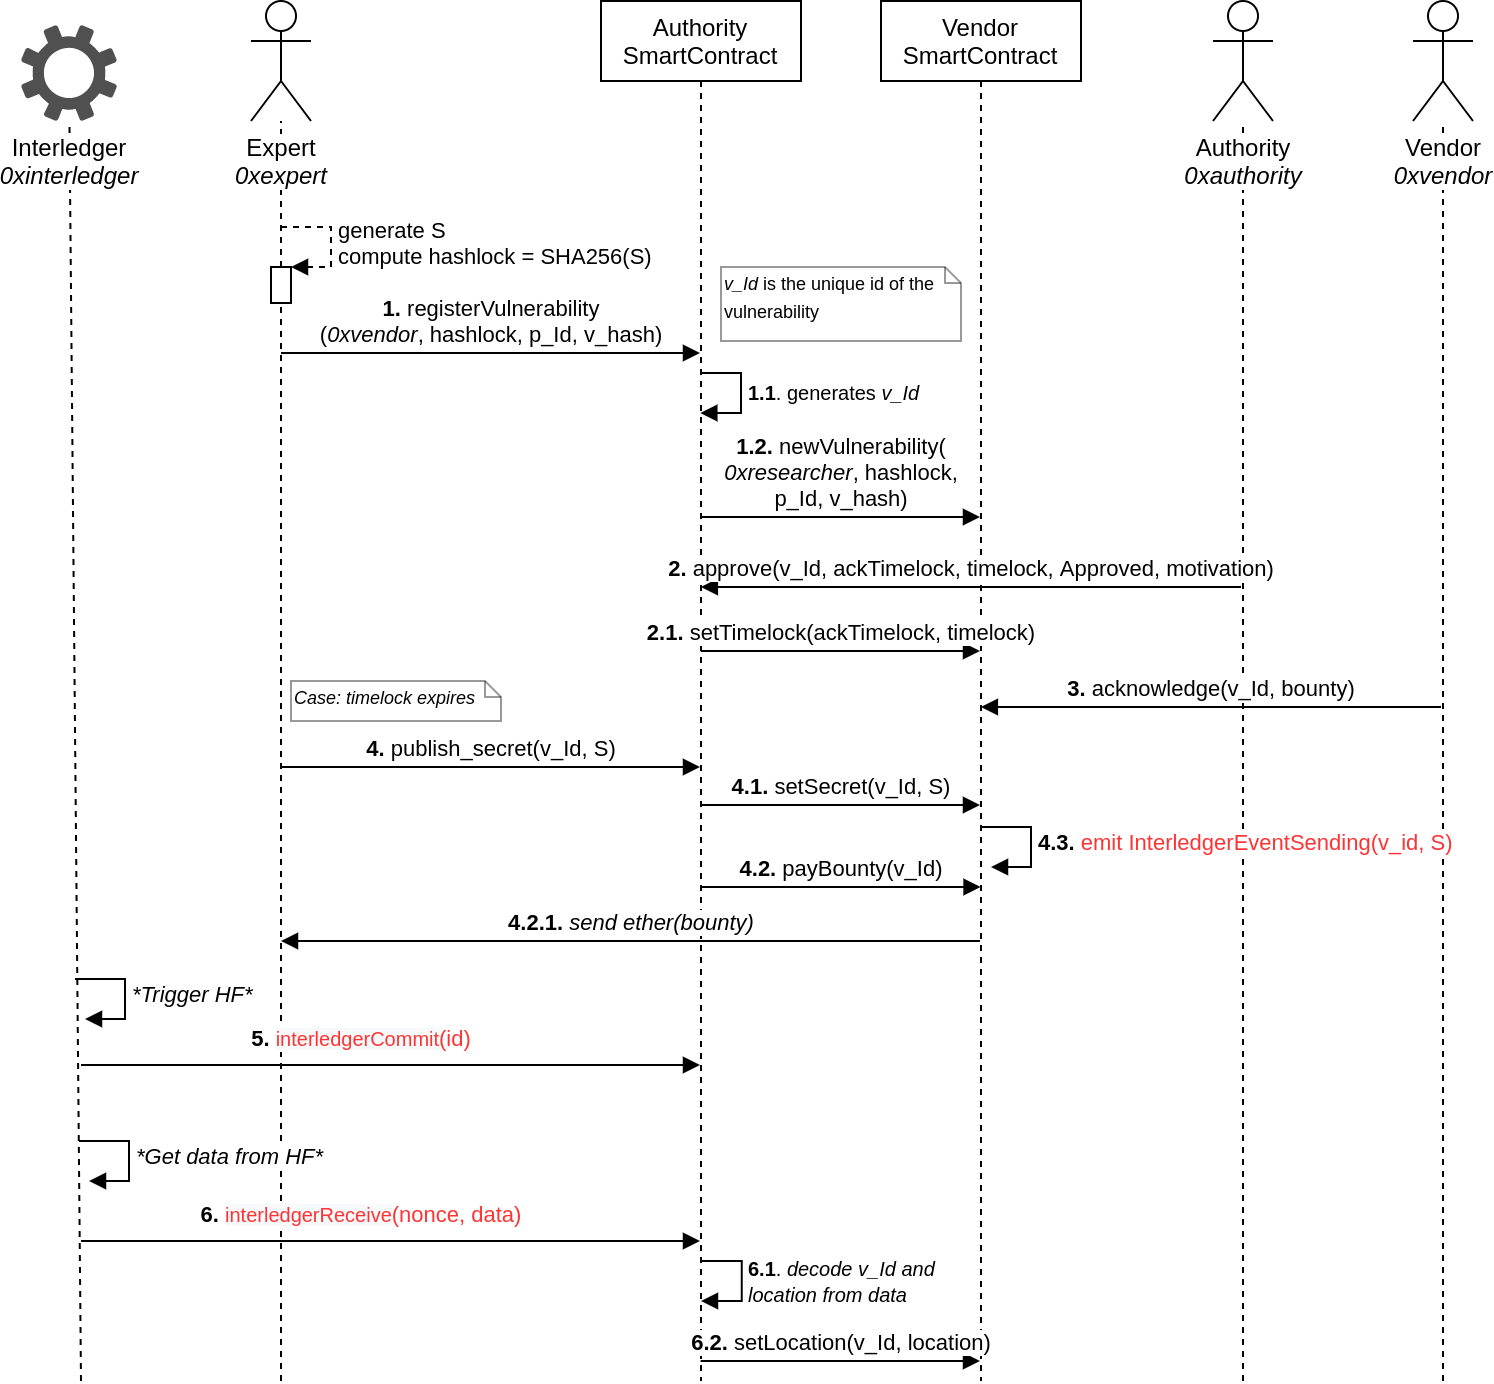

The diagram above was exported from draw.io. Its source (the exported page's mxGraphModel, read from the mxfile embedded in the PNG):
<mxGraphModel dx="1956" dy="645" grid="1" gridSize="10" guides="1" tooltips="1" connect="1" arrows="1" fold="1" page="1" pageScale="1" pageWidth="827" pageHeight="1169" math="0" shadow="0">
  <root>
    <mxCell id="0" />
    <mxCell id="1" parent="0" />
    <mxCell id="2" value="" style="endArrow=none;dashed=1;html=1;strokeWidth=1;" edge="1" target="26" parent="1">
      <mxGeometry width="50" height="50" relative="1" as="geometry">
        <mxPoint x="20" y="750" as="sourcePoint" />
        <mxPoint x="-60" y="260" as="targetPoint" />
      </mxGeometry>
    </mxCell>
    <mxCell id="3" value="" style="endArrow=none;dashed=1;html=1;" edge="1" target="12" parent="1">
      <mxGeometry width="50" height="50" relative="1" as="geometry">
        <mxPoint x="701" y="750" as="sourcePoint" />
        <mxPoint x="716" y="180" as="targetPoint" />
      </mxGeometry>
    </mxCell>
    <mxCell id="4" value="Authority&lt;br&gt;SmartContract" style="shape=umlLifeline;perimeter=lifelinePerimeter;whiteSpace=wrap;html=1;container=1;collapsible=0;recursiveResize=0;outlineConnect=0;" vertex="1" parent="1">
      <mxGeometry x="280" y="60" width="100" height="690" as="geometry" />
    </mxCell>
    <mxCell id="5" value="" style="endArrow=none;dashed=1;html=1;" edge="1" target="11" parent="1">
      <mxGeometry width="50" height="50" relative="1" as="geometry">
        <mxPoint x="601" y="750" as="sourcePoint" />
        <mxPoint x="616" y="240" as="targetPoint" />
      </mxGeometry>
    </mxCell>
    <mxCell id="6" value="Vendor&lt;br&gt;SmartContract" style="shape=umlLifeline;perimeter=lifelinePerimeter;whiteSpace=wrap;html=1;container=1;collapsible=0;recursiveResize=0;outlineConnect=0;" vertex="1" parent="1">
      <mxGeometry x="420" y="60" width="100" height="690" as="geometry" />
    </mxCell>
    <mxCell id="7" value="&lt;b&gt;2.&lt;/b&gt; approve(v_Id, ackTimelock, timelock, Approved, motivation)" style="html=1;verticalAlign=bottom;endArrow=block;" edge="1" parent="6">
      <mxGeometry width="80" relative="1" as="geometry">
        <mxPoint x="180" y="293" as="sourcePoint" />
        <mxPoint x="-90.07142857142867" y="293" as="targetPoint" />
      </mxGeometry>
    </mxCell>
    <mxCell id="8" value="&lt;b&gt;4.3.&lt;/b&gt; &lt;font color=&quot;#ff3333&quot;&gt;emit&amp;nbsp;InterledgerEventSending(v_id, S)&lt;/font&gt;" style="edgeStyle=orthogonalEdgeStyle;html=1;align=left;spacingLeft=2;endArrow=block;rounded=0;entryX=1;entryY=0;" edge="1" parent="6">
      <mxGeometry relative="1" as="geometry">
        <mxPoint x="50" y="413" as="sourcePoint" />
        <Array as="points">
          <mxPoint x="75" y="413" />
        </Array>
        <mxPoint x="55" y="433" as="targetPoint" />
      </mxGeometry>
    </mxCell>
    <mxCell id="9" value="" style="endArrow=none;dashed=1;html=1;" edge="1" source="23" target="10" parent="1">
      <mxGeometry width="50" height="50" relative="1" as="geometry">
        <mxPoint x="120" y="590" as="sourcePoint" />
        <mxPoint x="155" y="220" as="targetPoint" />
      </mxGeometry>
    </mxCell>
    <mxCell id="10" value="Expert&lt;br&gt;&lt;i&gt;0xexpert&lt;/i&gt;" style="shape=umlActor;verticalLabelPosition=bottom;labelBackgroundColor=#ffffff;verticalAlign=top;html=1;" vertex="1" parent="1">
      <mxGeometry x="105" y="60" width="30" height="60" as="geometry" />
    </mxCell>
    <mxCell id="11" value="Authority&lt;br&gt;&lt;i&gt;0xauthority&lt;/i&gt;" style="shape=umlActor;verticalLabelPosition=bottom;labelBackgroundColor=#ffffff;verticalAlign=top;html=1;" vertex="1" parent="1">
      <mxGeometry x="586" y="60" width="30" height="60" as="geometry" />
    </mxCell>
    <mxCell id="12" value="Vendor&lt;br&gt;&lt;i&gt;0xvendor&lt;/i&gt;" style="shape=umlActor;verticalLabelPosition=bottom;labelBackgroundColor=#ffffff;verticalAlign=top;html=1;" vertex="1" parent="1">
      <mxGeometry x="686" y="60" width="30" height="60" as="geometry" />
    </mxCell>
    <mxCell id="13" value="&lt;b&gt;1.&lt;/b&gt; registerVulnerability&lt;br&gt;(&lt;i&gt;0xvendor&lt;/i&gt;, hashlock, p_Id, v_hash)" style="html=1;verticalAlign=bottom;endArrow=block;" edge="1" parent="1">
      <mxGeometry width="80" relative="1" as="geometry">
        <mxPoint x="120" y="236.0000000000001" as="sourcePoint" />
        <mxPoint x="329.5" y="236.0000000000001" as="targetPoint" />
      </mxGeometry>
    </mxCell>
    <mxCell id="14" value="generate S&lt;br&gt;compute hashlock = SHA256(S)" style="edgeStyle=orthogonalEdgeStyle;html=1;align=left;spacingLeft=2;endArrow=block;rounded=0;entryX=1;entryY=0;dashed=1;" edge="1" parent="1">
      <mxGeometry relative="1" as="geometry">
        <mxPoint x="120" y="173" as="sourcePoint" />
        <Array as="points">
          <mxPoint x="145" y="173" />
        </Array>
        <mxPoint x="125" y="193" as="targetPoint" />
      </mxGeometry>
    </mxCell>
    <mxCell id="15" value="&lt;font style=&quot;font-size: 10px&quot;&gt;&lt;b&gt;1.1&lt;/b&gt;. generates &lt;i&gt;v_Id&lt;/i&gt;&lt;/font&gt;" style="edgeStyle=orthogonalEdgeStyle;html=1;align=left;spacingLeft=2;endArrow=block;rounded=0;" edge="1" target="4" parent="1">
      <mxGeometry relative="1" as="geometry">
        <mxPoint x="330" y="246.0000000000001" as="sourcePoint" />
        <Array as="points">
          <mxPoint x="350" y="246" />
          <mxPoint x="350" y="266" />
        </Array>
        <mxPoint x="335" y="266" as="targetPoint" />
      </mxGeometry>
    </mxCell>
    <mxCell id="16" value="&lt;font style=&quot;font-size: 9px&quot;&gt;&lt;i&gt;v_Id&lt;/i&gt;&amp;nbsp;is the unique id of the vulnerability&lt;/font&gt;" style="shape=note;whiteSpace=wrap;html=1;size=8;verticalAlign=top;align=left;spacingTop=-6;opacity=40;" vertex="1" parent="1">
      <mxGeometry x="340" y="193" width="120" height="37" as="geometry" />
    </mxCell>
    <mxCell id="17" value="&lt;b&gt;1.2.&lt;/b&gt; newVulnerability(&lt;br&gt;&lt;i&gt;0xresearcher&lt;/i&gt;, hashlock,&lt;br&gt;p_Id, v_hash)" style="html=1;verticalAlign=bottom;endArrow=block;" edge="1" parent="1">
      <mxGeometry width="80" relative="1" as="geometry">
        <mxPoint x="329.92857142857156" y="318" as="sourcePoint" />
        <mxPoint x="469.5" y="318" as="targetPoint" />
      </mxGeometry>
    </mxCell>
    <mxCell id="18" value="&lt;b&gt;2.1.&lt;/b&gt; setTimelock(ackTimelock, timelock)" style="html=1;verticalAlign=bottom;endArrow=block;" edge="1" parent="1">
      <mxGeometry width="80" relative="1" as="geometry">
        <mxPoint x="329.92857142857156" y="385" as="sourcePoint" />
        <mxPoint x="469.5" y="385" as="targetPoint" />
      </mxGeometry>
    </mxCell>
    <mxCell id="19" value="&lt;b&gt;3.&lt;/b&gt; acknowledge(v_Id, bounty)" style="html=1;verticalAlign=bottom;endArrow=block;" edge="1" parent="1">
      <mxGeometry width="80" relative="1" as="geometry">
        <mxPoint x="700" y="413" as="sourcePoint" />
        <mxPoint x="469.92857142857156" y="413" as="targetPoint" />
      </mxGeometry>
    </mxCell>
    <mxCell id="20" value="&lt;b&gt;4. &lt;/b&gt;publish_secret(v_Id, S)" style="html=1;verticalAlign=bottom;endArrow=block;" edge="1" parent="1">
      <mxGeometry width="80" relative="1" as="geometry">
        <mxPoint x="120" y="443" as="sourcePoint" />
        <mxPoint x="329.5" y="443" as="targetPoint" />
      </mxGeometry>
    </mxCell>
    <mxCell id="21" value="&lt;b&gt;4.1. &lt;/b&gt;setSecret(v_Id, S)" style="html=1;verticalAlign=bottom;endArrow=block;" edge="1" parent="1">
      <mxGeometry width="80" relative="1" as="geometry">
        <mxPoint x="329.92857142857156" y="462" as="sourcePoint" />
        <mxPoint x="469.5" y="462" as="targetPoint" />
      </mxGeometry>
    </mxCell>
    <mxCell id="22" value="&lt;b&gt;4.2.&lt;/b&gt;&amp;nbsp;payBounty(v_Id)" style="html=1;verticalAlign=bottom;endArrow=block;" edge="1" parent="1">
      <mxGeometry width="80" relative="1" as="geometry">
        <mxPoint x="330.2185714285715" y="503" as="sourcePoint" />
        <mxPoint x="469.78999999999996" y="503" as="targetPoint" />
      </mxGeometry>
    </mxCell>
    <mxCell id="23" value="" style="html=1;points=[];perimeter=orthogonalPerimeter;" vertex="1" parent="1">
      <mxGeometry x="115" y="193" width="10" height="18" as="geometry" />
    </mxCell>
    <mxCell id="24" value="" style="endArrow=none;dashed=1;html=1;" edge="1" target="23" parent="1">
      <mxGeometry width="50" height="50" relative="1" as="geometry">
        <mxPoint x="120" y="750" as="sourcePoint" />
        <mxPoint x="120" y="120" as="targetPoint" />
      </mxGeometry>
    </mxCell>
    <mxCell id="25" value="&lt;b&gt;4.2.1.&lt;/b&gt;&lt;i&gt; send ether(bounty)&lt;/i&gt;" style="html=1;verticalAlign=bottom;endArrow=block;" edge="1" parent="1">
      <mxGeometry width="80" relative="1" as="geometry">
        <mxPoint x="469.5" y="530" as="sourcePoint" />
        <mxPoint x="120" y="530" as="targetPoint" />
      </mxGeometry>
    </mxCell>
    <mxCell id="26" value="&lt;span style=&quot;background-color: rgb(255 , 255 , 255)&quot;&gt;Interledger&lt;br&gt;&lt;i&gt;0xinterledger&lt;/i&gt;&lt;/span&gt;" style="pointerEvents=1;shadow=0;dashed=0;html=1;strokeColor=none;fillColor=#505050;labelPosition=center;verticalLabelPosition=bottom;verticalAlign=top;outlineConnect=0;align=center;shape=mxgraph.office.concepts.settings;" vertex="1" parent="1">
      <mxGeometry x="-10" y="72" width="48" height="48" as="geometry" />
    </mxCell>
    <mxCell id="27" value="&lt;b&gt;5.&lt;/b&gt;&amp;nbsp;&lt;font color=&quot;#ff3333&quot;&gt;&lt;span style=&quot;font-size: 10px ; background-color: rgb(248 , 249 , 250)&quot;&gt;interledgerCommit&lt;/span&gt;(id)&lt;/font&gt;" style="html=1;verticalAlign=bottom;endArrow=block;" edge="1" parent="1">
      <mxGeometry x="-0.0953" y="4" width="80" relative="1" as="geometry">
        <mxPoint x="20" y="592" as="sourcePoint" />
        <mxPoint x="329.5" y="592" as="targetPoint" />
        <mxPoint as="offset" />
      </mxGeometry>
    </mxCell>
    <mxCell id="28" value="&lt;b&gt;6.2. &lt;/b&gt;setLocation(v_Id, location)" style="html=1;verticalAlign=bottom;endArrow=block;" edge="1" parent="1">
      <mxGeometry width="80" relative="1" as="geometry">
        <mxPoint x="329.81034482758605" y="740" as="sourcePoint" />
        <mxPoint x="469.5" y="740" as="targetPoint" />
      </mxGeometry>
    </mxCell>
    <mxCell id="29" value="&lt;i&gt;*Trigger HF*&lt;/i&gt;" style="edgeStyle=orthogonalEdgeStyle;html=1;align=left;spacingLeft=2;endArrow=block;rounded=0;entryX=1;entryY=0;" edge="1" parent="1">
      <mxGeometry relative="1" as="geometry">
        <mxPoint x="17" y="549" as="sourcePoint" />
        <Array as="points">
          <mxPoint x="42" y="549" />
        </Array>
        <mxPoint x="22" y="569" as="targetPoint" />
      </mxGeometry>
    </mxCell>
    <mxCell id="30" value="&lt;i&gt;&lt;font style=&quot;font-size: 9px&quot;&gt;Case: timelock expires&lt;/font&gt;&lt;/i&gt;" style="shape=note;whiteSpace=wrap;html=1;size=8;verticalAlign=top;align=left;spacingTop=-6;opacity=40;" vertex="1" parent="1">
      <mxGeometry x="125" y="400" width="105" height="20" as="geometry" />
    </mxCell>
    <mxCell id="31" value="&lt;i&gt;*Get data from HF*&lt;/i&gt;" style="edgeStyle=orthogonalEdgeStyle;html=1;align=left;spacingLeft=2;endArrow=block;rounded=0;entryX=1;entryY=0;" edge="1" parent="1">
      <mxGeometry relative="1" as="geometry">
        <mxPoint x="19" y="630" as="sourcePoint" />
        <Array as="points">
          <mxPoint x="44" y="630" />
        </Array>
        <mxPoint x="24" y="650" as="targetPoint" />
      </mxGeometry>
    </mxCell>
    <mxCell id="32" value="&lt;b&gt;6.&lt;/b&gt;&amp;nbsp;&lt;font color=&quot;#ff3333&quot;&gt;&lt;span style=&quot;font-size: 10px ; background-color: rgb(248 , 249 , 250)&quot;&gt;interledgerReceive&lt;/span&gt;(nonce, data)&lt;/font&gt;" style="html=1;verticalAlign=bottom;endArrow=block;" edge="1" parent="1">
      <mxGeometry x="-0.0953" y="4" width="80" relative="1" as="geometry">
        <mxPoint x="20" y="680" as="sourcePoint" />
        <mxPoint x="329.5" y="680" as="targetPoint" />
        <mxPoint as="offset" />
      </mxGeometry>
    </mxCell>
    <mxCell id="33" value="&lt;font style=&quot;font-size: 10px&quot;&gt;&lt;b&gt;6.1&lt;/b&gt;. &lt;i&gt;decode&amp;nbsp;&lt;/i&gt;&lt;i&gt;v_Id and&lt;br&gt;location from data&lt;/i&gt;&lt;/font&gt;" style="edgeStyle=orthogonalEdgeStyle;html=1;align=left;spacingLeft=2;endArrow=block;rounded=0;" edge="1" parent="1">
      <mxGeometry relative="1" as="geometry">
        <mxPoint x="330.3299999999999" y="690" as="sourcePoint" />
        <Array as="points">
          <mxPoint x="350.33" y="690" />
          <mxPoint x="350.33" y="710" />
        </Array>
        <mxPoint x="329.99666666666644" y="710" as="targetPoint" />
      </mxGeometry>
    </mxCell>
  </root>
</mxGraphModel>